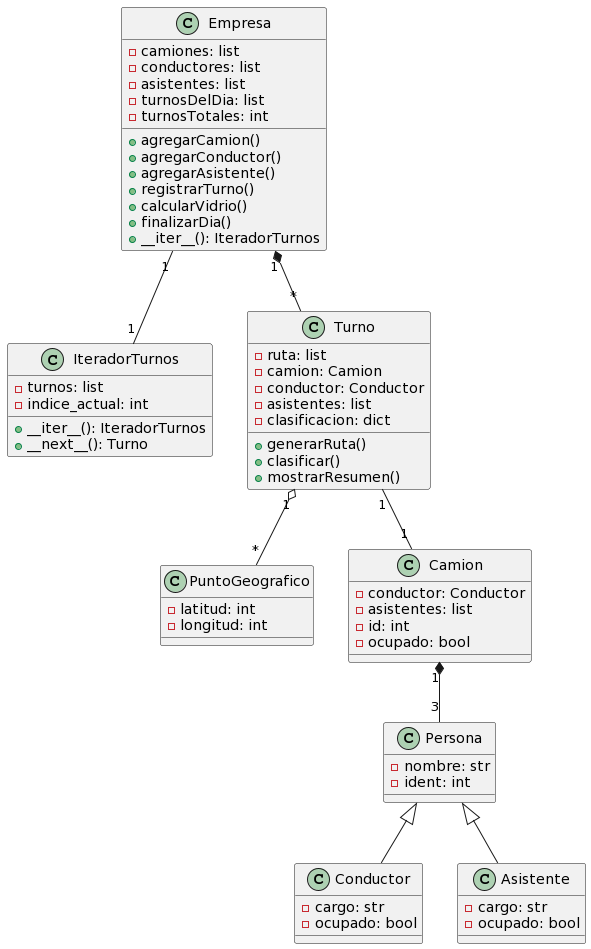

The diagram above was rendered by PlantUML. Its source (embedded in the PNG):
@startuml
class Empresa {
  - camiones: list
  - conductores: list
  - asistentes: list
  - turnosDelDia: list
  - turnosTotales: int
  + agregarCamion()
  + agregarConductor()
  + agregarAsistente()
  + registrarTurno()
  + calcularVidrio()
  + finalizarDia()
  + __iter__(): IteradorTurnos
}

class IteradorTurnos {
  - turnos: list
  - indice_actual: int
  + __iter__(): IteradorTurnos
  + __next__(): Turno
}

class PuntoGeografico {
  - latitud: int
  - longitud: int
}

class Camion {
  - conductor: Conductor
  - asistentes: list
  - id: int
  - ocupado: bool
}

class Persona {
  - nombre: str
  - ident: int
}

class Conductor {
  - cargo: str
  - ocupado: bool
}

class Asistente {
  - cargo: str
  - ocupado: bool
}

class Turno {
  - ruta: list
  - camion: Camion
  - conductor: Conductor
  - asistentes: list
  - clasificacion: dict
  + generarRuta()
  + clasificar()
  + mostrarResumen()
}

Empresa "1" *-- "*" Turno
Empresa "1" -- "1" IteradorTurnos
Persona <|-- Conductor
Persona <|-- Asistente
Camion "1" *-- "3"Persona
Turno "1" -- "1" Camion
Turno "1" o-- "*" PuntoGeografico
@enduml